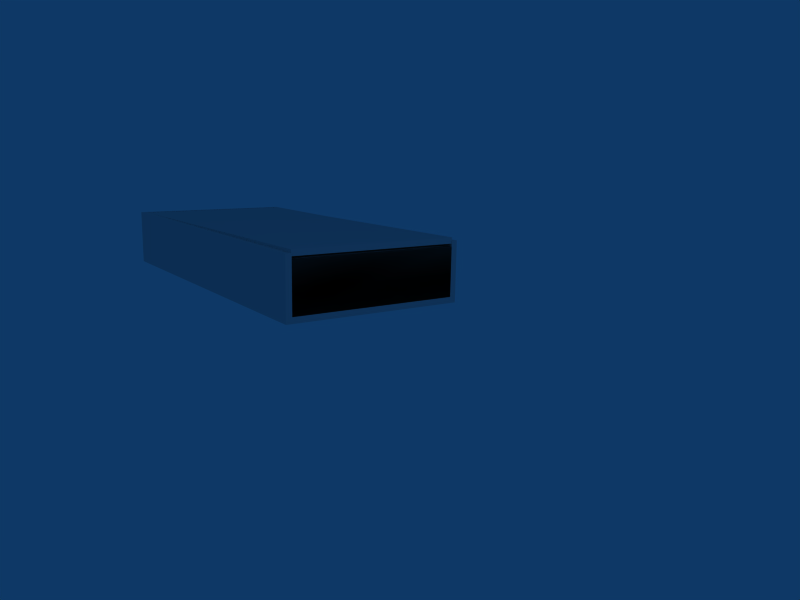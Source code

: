 # Source: anim_launcher.blend  (saved by Blender 2.48.0; exported with 4.5.12 LTS)
import bpy
from mathutils import Matrix  # noqa: F401  (used for matrix-valued properties, if any)

bpy.ops.wm.read_factory_settings(use_empty=True)
scene = bpy.context.scene
scene.name = 'Scene'

# ---- collections
col_collection_1 = bpy.data.collections.new('Collection 1'); scene.collection.children.link(col_collection_1)

# ---- world
world_world = bpy.data.worlds.new('World'); scene.world = world_world
world_world.color = (0.05656, 0.2208, 0.4)
world_world.use_sun_shadow = False
world_world.sun_shadow_jitter_overblur = 0.0
world_world.cycles.sampling_method = 'MANUAL'
world_world.cycles.sample_map_resolution = 256

# ---- cameras
cam_camera_001 = bpy.data.cameras.new('Camera.001')
cam_camera_001.passepartout_alpha = 0.2
cam_camera_001.clip_end = 100.0
cam_camera_001.lens = 35.0
cam_camera_001.show_passepartout = False
cam_camera_001.show_safe_areas = True
cam_camera_001.dof.focus_distance = 0.0
cam_camera_001.dof.aperture_fstop = 128.0

# ---- lights
light_lamp = bpy.data.lights.new('Lamp', 'POINT')
light_lamp.transmission_factor = 0.0
light_lamp.energy = 100.0
light_lamp.shadow_buffer_clip_start = 0.5
light_lamp.shadow_soft_size = 1.0
light_lamp.shadow_maximum_resolution = 0.006
light_lamp.use_absolute_resolution = True
light_lamp.cycles.use_multiple_importance_sampling = False

# ---- meshes
me_cube_005 = bpy.data.meshes.new('Cube.005')
me_cube_005.from_pydata([(6.151, 1.387, -0.05656), (6.151, -1.431, -0.05656), (-0.121, -1.431, -0.05656), (-0.121, 1.387, -0.05656), (6.151, 1.387, 0.04344), (6.151, -1.431, 0.04344), (-0.121, -1.431, 0.04344), (-0.121, 1.387, 0.04344)], [], [(0, 1, 2, 3), (4, 7, 6, 5), (0, 4, 5, 1), (1, 5, 6, 2), (2, 6, 7, 3), (4, 0, 3, 7)])
me_cube_005.use_remesh_preserve_volume = False
me_cube_005.use_remesh_preserve_attributes = False
me_cube_005.use_mirror_vertex_groups = False
me_cube_005.update()
me_cube_004 = bpy.data.meshes.new('Cube.004')
me_cube_004.from_pydata([(8.8, 3.936, -2.3), (8.8, 1.136, -2.3), (2.6, 1.136, -2.3), (2.6, 3.936, -2.3), (8.8, 3.936, -2.2), (8.8, 1.136, -2.2), (2.6, 1.136, -2.2), (2.6, 3.936, -2.2), (2.6, 4.036, -2.2), (8.8, 4.036, -2.2), (2.6, 4.036, -2.3), (8.8, 4.036, -2.3), (2.6, 1.036, -2.2), (8.8, 1.036, -2.2), (2.6, 1.036, -2.3), (8.8, 1.036, -2.3), (8.8, 1.036, -1.4), (2.6, 1.036, -1.4), (8.8, 1.136, -1.4), (2.6, 1.136, -1.4), (8.8, 4.036, -1.4), (2.6, 4.036, -1.4), (8.8, 3.936, -1.4), (2.6, 3.936, -1.4), (8.8, 1.136, -1.3), (2.6, 1.136, -1.3), (8.8, 3.936, -1.3), (2.6, 3.936, -1.3), (2.6, 4.036, -1.3), (8.8, 4.036, -1.3), (2.6, 1.036, -1.3), (8.8, 1.036, -1.3), (2.5, 1.036, -1.3), (2.5, 4.036, -1.3), (2.5, 3.936, -1.3), (2.5, 1.136, -1.3), (2.5, 3.936, -1.4), (2.5, 4.036, -1.4), (2.5, 1.136, -1.4), (2.5, 1.036, -1.4), (2.5, 1.036, -2.3), (2.5, 1.036, -2.2), (2.5, 4.036, -2.3), (2.5, 4.036, -2.2), (2.5, 3.936, -2.2), (2.5, 1.136, -2.2), (2.5, 3.936, -2.3), (2.5, 1.136, -2.3), (8.9, 1.036, -1.3), (8.9, 4.036, -1.3), (8.9, 3.936, -1.3), (8.9, 1.136, -1.3), (8.9, 3.936, -1.4), (8.9, 4.036, -1.4), (8.9, 1.136, -1.4), (8.9, 1.036, -1.4), (8.9, 1.036, -2.3), (8.9, 1.036, -2.2), (8.9, 4.036, -2.3), (8.9, 4.036, -2.2), (8.9, 1.136, -2.2), (8.9, 3.936, -2.2), (8.9, 1.136, -2.3), (8.9, 3.936, -2.3)], [], [(0, 1, 2, 3), (4, 7, 6, 5), (0, 3, 10, 11), (9, 11, 10, 8), (2, 1, 15, 14), (15, 13, 12, 14), (12, 13, 16, 17), (9, 8, 21, 20), (7, 4, 22, 23), (5, 6, 19, 18), (18, 19, 25, 24), (23, 22, 26, 27), (20, 21, 28, 29), (17, 16, 31, 30), (27, 26, 29, 28), (24, 25, 30, 31), (30, 25, 35, 32), (17, 30, 32, 39), (28, 21, 37, 33), (27, 28, 33, 34), (23, 27, 34, 36), (25, 19, 38, 35), (7, 23, 36, 44), (21, 8, 43, 37), (19, 6, 45, 38), (12, 17, 39, 41), (14, 12, 41, 40), (2, 14, 40, 47), (10, 3, 46, 42), (8, 10, 42, 43), (6, 7, 44, 45), (3, 2, 47, 46), (47, 45, 44, 46), (46, 44, 43, 42), (45, 47, 40, 41), (45, 41, 39, 38), (43, 44, 36, 37), (37, 36, 34, 33), (38, 39, 32, 35), (31, 16, 55, 48), (24, 31, 48, 51), (29, 26, 50, 49), (20, 29, 49, 53), (26, 22, 52, 50), (18, 24, 51, 54), (9, 20, 53, 59), (16, 13, 57, 55), (15, 1, 62, 56), (13, 15, 56, 57), (11, 9, 59, 58), (0, 11, 58, 63), (4, 5, 60, 61), (1, 0, 63, 62), (63, 61, 60, 62), (61, 63, 58, 59), (62, 60, 57, 56), (57, 60, 54, 55), (61, 59, 53, 52), (52, 53, 49, 50), (55, 54, 51, 48), (34, 44, 45, 35), (6, 25, 27, 7), (25, 35, 34, 27), (54, 18, 22, 52), (18, 5, 4, 22), (60, 54, 52, 61)])
me_cube_004.polygons.foreach_set('use_smooth', [0, 0, 0, 0, 0, 0, 0, 0, 0, 0, 0, 0, 0, 0, 0, 0, 0, 0, 0, 0, 0, 0, 0, 0, 0, 0, 0, 0, 0, 0, 0, 0, 0, 0, 0, 0, 0, 0, 0, 0, 0, 0, 0, 0, 0, 0, 0, 0, 0, 0, 0, 0, 0, 0, 0, 0, 0, 0, 0, 0, 0, 0, 0, 1, 1, 1])
me_cube_004.use_remesh_preserve_volume = False
me_cube_004.use_remesh_preserve_attributes = False
me_cube_004.use_mirror_vertex_groups = False
me_cube_004.update()
me_cube_003 = bpy.data.meshes.new('Cube.003')
me_cube_003.from_pydata([(1.944, -1.3, 0.05188), (1.944, -1.3, 0.6519), (1.944, -1.4, 0.6519), (1.944, -1.4, 0.05188), (-0.05561, -1.3, 0.05189), (-0.05561, -1.3, 0.6519), (-0.05561, -1.4, 0.6519), (-0.05561, -1.4, 0.05188), (-0.05561, -1.4, -0.04812), (-0.05561, -1.3, -0.04811), (1.944, -1.4, -0.04812), (1.944, -1.3, -0.04812), (-0.05561, -1.4, 0.7519), (-0.05561, -1.3, 0.7519), (1.944, -1.4, 0.7519), (1.944, -1.3, 0.7519), (1.944, 1.4, 0.7519), (1.944, 1.3, 0.7519), (-0.05561, 1.4, 0.7519), (-0.05561, 1.3, 0.7519), (1.944, 1.4, -0.04812), (1.944, 1.3, -0.04812), (-0.05561, 1.4, -0.04811), (-0.05561, 1.3, -0.04812), (-0.05561, 1.3, 0.05188), (-0.05561, 1.3, 0.6519), (-0.05561, 1.4, 0.6519), (-0.05561, 1.4, 0.05189), (1.944, 1.3, 0.05188), (1.944, 1.3, 0.6519), (1.944, 1.4, 0.6519), (1.944, 1.4, 0.05188), (1.944, 1.25, 0.05201), (1.944, -1.25, 0.05218), (1.944, -1.25, -0.04782), (1.944, 1.25, -0.04799), (-0.05561, 1.25, 0.05201), (-0.05561, -1.25, 0.05218), (-0.05561, -1.25, -0.04782), (-0.05561, 1.25, -0.04799), (-0.05561, 1.35, -0.04799), (-0.05561, 1.35, 0.05201), (1.944, 1.35, -0.04799), (1.944, 1.35, 0.05201), (-0.05561, -1.35, -0.04782), (-0.05561, -1.35, 0.05218), (1.944, -1.35, -0.04782), (1.944, -1.35, 0.05218), (1.944, -1.35, 0.7505), (1.944, -1.35, 0.6505), (-0.05561, -1.35, 0.7505), (-0.05561, -1.35, 0.6505), (1.944, 1.35, 0.7521), (1.944, 1.35, 0.6521), (-0.05561, 1.35, 0.7521), (-0.05561, 1.35, 0.6521), (-0.05561, 1.25, 0.6521), (-0.05561, -1.25, 0.6505), (-0.05561, -1.25, 0.7505), (-0.05561, 1.25, 0.7521), (1.944, 1.25, 0.6521), (1.944, -1.25, 0.6505), (1.944, -1.25, 0.7505), (1.944, 1.25, 0.7521), (0.04999, 1.3, 0.6519), (0.04999, -1.3, 0.6519), (0.04999, 1.3, 0.05188), (0.04999, -1.3, 0.05189), (0.01601, -0.6482, 0.5405), (0.01601, -0.5706, 0.3532), (0.01601, -0.6482, 0.1659), (0.01601, -0.8356, 0.08825), (0.01601, -1.023, 0.1659), (0.01601, -1.101, 0.3532), (0.01601, -1.023, 0.5405), (0.01601, -0.8356, 0.6181), (1.836, -0.6482, 0.5405), (1.836, -0.5706, 0.3532), (1.836, -0.6482, 0.1659), (1.836, -0.8356, 0.08825), (1.836, -1.023, 0.1659), (1.836, -1.101, 0.3532), (1.836, -1.023, 0.5405), (1.836, -0.8356, 0.6181), (0.01601, -0.6295, 0.5593), (0.01601, -0.5441, 0.3532), (0.01601, -0.6295, 0.1471), (0.01601, -0.8356, 0.06176), (0.01601, -1.042, 0.1471), (0.01601, -1.127, 0.3532), (0.01601, -1.042, 0.5593), (0.01601, -0.8356, 0.6446), (1.836, -0.6295, 0.5593), (1.836, -0.5441, 0.3532), (1.836, -0.6295, 0.1471), (1.836, -0.8356, 0.06176), (1.836, -1.042, 0.1471), (1.836, -1.127, 0.3532), (1.836, -1.042, 0.5593), (1.836, -0.8356, 0.6446), (1.836, 0.01093, 0.6446), (1.836, -0.1951, 0.5593), (1.836, -0.2805, 0.3532), (1.836, -0.1951, 0.1471), (1.836, 0.01093, 0.06176), (1.836, 0.217, 0.1471), (1.836, 0.3024, 0.3532), (1.836, 0.217, 0.5593), (0.01601, 0.01093, 0.6446), (0.01601, -0.1951, 0.5593), (0.01601, -0.2805, 0.3532), (0.01601, -0.1951, 0.1471), (0.01601, 0.01093, 0.06176), (0.01601, 0.217, 0.1471), (0.01601, 0.3024, 0.3532), (0.01601, 0.217, 0.5593), (1.836, 0.01093, 0.6181), (1.836, -0.1764, 0.5405), (1.836, -0.254, 0.3532), (1.836, -0.1764, 0.1659), (1.836, 0.01093, 0.08825), (1.836, 0.1983, 0.1659), (1.836, 0.2759, 0.3532), (1.836, 0.1983, 0.5405), (0.01601, 0.01093, 0.6181), (0.01601, -0.1764, 0.5405), (0.01601, -0.254, 0.3532), (0.01601, -0.1764, 0.1659), (0.01601, 0.01093, 0.08825), (0.01601, 0.1983, 0.1659), (0.01601, 0.2759, 0.3532), (0.01601, 0.1983, 0.5405), (0.01601, 1.052, 0.5405), (0.01601, 1.129, 0.3532), (0.01601, 1.052, 0.1659), (0.01601, 0.8644, 0.08825), (0.01601, 0.6771, 0.1659), (0.01601, 0.5995, 0.3532), (0.01601, 0.6771, 0.5405), (0.01601, 0.8644, 0.6181), (1.836, 1.052, 0.5405), (1.836, 1.129, 0.3532), (1.836, 1.052, 0.1659), (1.836, 0.8644, 0.08825), (1.836, 0.6771, 0.1659), (1.836, 0.5995, 0.3532), (1.836, 0.6771, 0.5405), (1.836, 0.8644, 0.6181), (0.01601, 1.071, 0.5593), (0.01601, 1.156, 0.3532), (0.01601, 1.071, 0.1471), (0.01601, 0.8644, 0.06176), (0.01601, 0.6584, 0.1471), (0.01601, 0.573, 0.3532), (0.01601, 0.6584, 0.5593), (0.01601, 0.8644, 0.6446), (1.836, 1.071, 0.5593), (1.836, 1.156, 0.3532), (1.836, 1.071, 0.1471), (1.836, 0.8644, 0.06176), (1.836, 0.6584, 0.1471), (1.836, 0.573, 0.3532), (1.836, 0.6584, 0.5593), (1.836, 0.8644, 0.6446)], [], [(0, 1, 2, 3), (4, 7, 6, 5), (0, 4, 5, 1), (2, 6, 7, 3), (3, 7, 8, 10), (4, 0, 11, 9), (7, 4, 9, 8), (0, 3, 10, 11), (9, 11, 10, 8), (6, 2, 14, 12), (1, 5, 13, 15), (5, 6, 12, 13), (2, 1, 15, 14), (15, 13, 12, 14), (16, 18, 19, 17), (29, 30, 16, 17), (26, 25, 19, 18), (30, 26, 18, 16), (25, 29, 17, 19), (22, 20, 21, 23), (31, 28, 21, 20), (24, 27, 22, 23), (27, 31, 20, 22), (28, 24, 23, 21), (29, 25, 24, 28), (31, 27, 26, 30), (27, 24, 25, 26), (31, 30, 29, 28), (32, 33, 34, 35), (36, 39, 38, 37), (32, 36, 37, 33), (34, 38, 39, 35), (35, 39, 40, 42), (36, 32, 43, 41), (39, 36, 41, 40), (32, 35, 42, 43), (41, 43, 42, 40), (38, 34, 46, 44), (33, 37, 45, 47), (37, 38, 44, 45), (34, 33, 47, 46), (47, 45, 44, 46), (48, 50, 51, 49), (61, 62, 48, 49), (58, 57, 51, 50), (62, 58, 50, 48), (57, 61, 49, 51), (54, 52, 53, 55), (63, 60, 53, 52), (56, 59, 54, 55), (59, 63, 52, 54), (60, 56, 55, 53), (61, 57, 56, 60), (63, 59, 58, 62), (59, 56, 57, 58), (63, 62, 61, 60), (25, 5, 65, 64), (4, 24, 66, 67), (24, 25, 64, 66), (5, 4, 67, 65), (67, 66, 64, 65), (4, 5, 25, 24), (68, 76, 77, 69), (69, 77, 78, 70), (70, 78, 79, 71), (71, 79, 80, 72), (72, 80, 81, 73), (73, 81, 82, 74), (74, 82, 83, 75), (75, 83, 76, 68), (84, 92, 93, 85), (85, 93, 94, 86), (86, 94, 95, 87), (87, 95, 96, 88), (88, 96, 97, 89), (89, 97, 98, 90), (90, 98, 99, 91), (91, 99, 92, 84), (77, 76, 92, 93), (77, 93, 94, 78), (78, 94, 95, 79), (79, 95, 96, 80), (80, 96, 97, 81), (81, 97, 98, 82), (82, 98, 99, 83), (83, 99, 92, 76), (116, 100, 107, 123), (117, 101, 100, 116), (118, 102, 101, 117), (119, 103, 102, 118), (120, 104, 103, 119), (121, 105, 104, 120), (122, 106, 105, 121), (122, 123, 107, 106), (108, 100, 107, 115), (109, 101, 100, 108), (110, 102, 101, 109), (111, 103, 102, 110), (112, 104, 103, 111), (113, 105, 104, 112), (114, 106, 105, 113), (115, 107, 106, 114), (124, 116, 123, 131), (125, 117, 116, 124), (126, 118, 117, 125), (127, 119, 118, 126), (128, 120, 119, 127), (129, 121, 120, 128), (130, 122, 121, 129), (131, 123, 122, 130), (132, 140, 141, 133), (133, 141, 142, 134), (134, 142, 143, 135), (135, 143, 144, 136), (136, 144, 145, 137), (137, 145, 146, 138), (138, 146, 147, 139), (139, 147, 140, 132), (148, 156, 157, 149), (149, 157, 158, 150), (150, 158, 159, 151), (151, 159, 160, 152), (152, 160, 161, 153), (153, 161, 162, 154), (154, 162, 163, 155), (155, 163, 156, 148), (141, 140, 156, 157), (141, 157, 158, 142), (142, 158, 159, 143), (143, 159, 160, 144), (144, 160, 161, 145), (145, 161, 162, 146), (146, 162, 163, 147), (147, 163, 156, 140)])
me_cube_003.use_remesh_preserve_volume = False
me_cube_003.use_remesh_preserve_attributes = False
me_cube_003.use_mirror_vertex_groups = False
me_cube_003.update()
me_cube_002 = bpy.data.meshes.new('Cube.002')
me_cube_002.from_pydata([(1.944, -1.3, 0.04449), (1.944, -1.3, 0.6445), (1.944, -1.4, 0.6445), (1.944, -1.4, 0.04449), (-0.05561, -1.3, 0.04449), (-0.05561, -1.3, 0.6445), (-0.05561, -1.4, 0.6445), (-0.05561, -1.4, 0.04449), (-0.05561, -1.4, -0.05551), (-0.05561, -1.3, -0.05551), (1.944, -1.4, -0.05551), (1.944, -1.3, -0.05551), (-0.05561, -1.4, 0.7445), (-0.05561, -1.3, 0.7445), (1.944, -1.4, 0.7445), (1.944, -1.3, 0.7445), (1.944, 1.4, 0.7445), (1.944, 1.3, 0.7445), (-0.05561, 1.4, 0.7445), (-0.05561, 1.3, 0.7445), (1.944, 1.4, -0.05551), (1.944, 1.3, -0.05551), (-0.05561, 1.4, -0.05551), (-0.05561, 1.3, -0.05551), (-0.05561, 1.3, 0.04449), (-0.05561, 1.3, 0.6445), (-0.05561, 1.4, 0.6445), (-0.05561, 1.4, 0.04449), (1.944, 1.3, 0.04449), (1.944, 1.3, 0.6445), (1.944, 1.4, 0.6445), (1.944, 1.4, 0.04449), (1.944, 1.25, 0.04461), (1.944, -1.25, 0.04479), (1.944, -1.25, -0.05521), (1.944, 1.25, -0.05539), (-0.05561, 1.25, 0.04462), (-0.05561, -1.25, 0.04479), (-0.05561, -1.25, -0.05521), (-0.05561, 1.25, -0.05539), (-0.05561, 1.35, -0.05539), (-0.05561, 1.35, 0.04462), (1.944, 1.35, -0.05538), (1.944, 1.35, 0.04461), (-0.05561, -1.35, -0.05521), (-0.05561, -1.35, 0.04478), (1.944, -1.35, -0.05521), (1.944, -1.35, 0.04479), (1.944, -1.35, 0.7431), (1.944, -1.35, 0.6431), (-0.05561, -1.35, 0.7431), (-0.05561, -1.35, 0.6431), (1.944, 1.35, 0.7447), (1.944, 1.35, 0.6447), (-0.05561, 1.35, 0.7447), (-0.05561, 1.35, 0.6447), (-0.05561, 1.25, 0.6447), (-0.05561, -1.25, 0.6431), (-0.05561, -1.25, 0.7431), (-0.05561, 1.25, 0.7447), (1.944, 1.25, 0.6447), (1.944, -1.25, 0.6431), (1.944, -1.25, 0.7431), (1.944, 1.25, 0.7447), (0.04999, 1.3, 0.6445), (0.04999, -1.3, 0.6445), (0.04999, 1.3, 0.04449), (0.04999, -1.3, 0.04449), (0.01601, -0.6482, 0.5331), (0.01601, -0.5706, 0.3458), (0.01601, -0.6482, 0.1585), (0.01601, -0.8356, 0.08086), (0.01601, -1.023, 0.1585), (0.01601, -1.101, 0.3458), (0.01601, -1.023, 0.5331), (0.01601, -0.8356, 0.6107), (1.836, -0.6482, 0.5331), (1.836, -0.5706, 0.3458), (1.836, -0.6482, 0.1585), (1.836, -0.8356, 0.08086), (1.836, -1.023, 0.1585), (1.836, -1.101, 0.3458), (1.836, -1.023, 0.5331), (1.836, -0.8356, 0.6107), (0.01601, -0.6295, 0.5519), (0.01601, -0.5441, 0.3458), (0.01601, -0.6295, 0.1397), (0.01601, -0.8356, 0.05436), (0.01601, -1.042, 0.1397), (0.01601, -1.127, 0.3458), (0.01601, -1.042, 0.5519), (0.01601, -0.8356, 0.6372), (1.836, -0.6295, 0.5519), (1.836, -0.5441, 0.3458), (1.836, -0.6295, 0.1397), (1.836, -0.8356, 0.05436), (1.836, -1.042, 0.1397), (1.836, -1.127, 0.3458), (1.836, -1.042, 0.5519), (1.836, -0.8356, 0.6372), (1.836, 0.01093, 0.6372), (1.836, -0.1951, 0.5519), (1.836, -0.2805, 0.3458), (1.836, -0.1951, 0.1397), (1.836, 0.01093, 0.05436), (1.836, 0.217, 0.1397), (1.836, 0.3024, 0.3458), (1.836, 0.217, 0.5519), (0.01601, 0.01093, 0.6372), (0.01601, -0.1951, 0.5519), (0.01601, -0.2805, 0.3458), (0.01601, -0.1951, 0.1397), (0.01601, 0.01093, 0.05436), (0.01601, 0.217, 0.1397), (0.01601, 0.3024, 0.3458), (0.01601, 0.217, 0.5519), (1.836, 0.01093, 0.6107), (1.836, -0.1764, 0.5331), (1.836, -0.254, 0.3458), (1.836, -0.1764, 0.1585), (1.836, 0.01093, 0.08086), (1.836, 0.1983, 0.1585), (1.836, 0.2759, 0.3458), (1.836, 0.1983, 0.5331), (0.01601, 0.01093, 0.6107), (0.01601, -0.1764, 0.5331), (0.01601, -0.254, 0.3458), (0.01601, -0.1764, 0.1585), (0.01601, 0.01093, 0.08086), (0.01601, 0.1983, 0.1585), (0.01601, 0.2759, 0.3458), (0.01601, 0.1983, 0.5331), (0.01601, 1.052, 0.5331), (0.01601, 1.129, 0.3458), (0.01601, 1.052, 0.1585), (0.01601, 0.8644, 0.08086), (0.01601, 0.6771, 0.1585), (0.01601, 0.5995, 0.3458), (0.01601, 0.6771, 0.5331), (0.01601, 0.8644, 0.6107), (1.836, 1.052, 0.5331), (1.836, 1.129, 0.3458), (1.836, 1.052, 0.1585), (1.836, 0.8644, 0.08086), (1.836, 0.6771, 0.1585), (1.836, 0.5995, 0.3458), (1.836, 0.6771, 0.5331), (1.836, 0.8644, 0.6107), (0.01601, 1.071, 0.5519), (0.01601, 1.156, 0.3458), (0.01601, 1.071, 0.1397), (0.01601, 0.8644, 0.05436), (0.01601, 0.6584, 0.1397), (0.01601, 0.573, 0.3458), (0.01601, 0.6584, 0.5519), (0.01601, 0.8644, 0.6372), (1.836, 1.071, 0.5519), (1.836, 1.156, 0.3458), (1.836, 1.071, 0.1397), (1.836, 0.8644, 0.05436), (1.836, 0.6584, 0.1397), (1.836, 0.573, 0.3458), (1.836, 0.6584, 0.5519), (1.836, 0.8644, 0.6372)], [], [(0, 1, 2, 3), (4, 7, 6, 5), (0, 4, 5, 1), (2, 6, 7, 3), (3, 7, 8, 10), (4, 0, 11, 9), (7, 4, 9, 8), (0, 3, 10, 11), (9, 11, 10, 8), (6, 2, 14, 12), (1, 5, 13, 15), (5, 6, 12, 13), (2, 1, 15, 14), (15, 13, 12, 14), (16, 18, 19, 17), (29, 30, 16, 17), (26, 25, 19, 18), (30, 26, 18, 16), (25, 29, 17, 19), (22, 20, 21, 23), (31, 28, 21, 20), (24, 27, 22, 23), (27, 31, 20, 22), (28, 24, 23, 21), (29, 25, 24, 28), (31, 27, 26, 30), (27, 24, 25, 26), (31, 30, 29, 28), (32, 33, 34, 35), (36, 39, 38, 37), (32, 36, 37, 33), (34, 38, 39, 35), (35, 39, 40, 42), (36, 32, 43, 41), (39, 36, 41, 40), (32, 35, 42, 43), (41, 43, 42, 40), (38, 34, 46, 44), (33, 37, 45, 47), (37, 38, 44, 45), (34, 33, 47, 46), (47, 45, 44, 46), (48, 50, 51, 49), (61, 62, 48, 49), (58, 57, 51, 50), (62, 58, 50, 48), (57, 61, 49, 51), (54, 52, 53, 55), (63, 60, 53, 52), (56, 59, 54, 55), (59, 63, 52, 54), (60, 56, 55, 53), (61, 57, 56, 60), (63, 59, 58, 62), (59, 56, 57, 58), (63, 62, 61, 60), (25, 5, 65, 64), (4, 24, 66, 67), (24, 25, 64, 66), (5, 4, 67, 65), (67, 66, 64, 65), (4, 5, 25, 24), (68, 76, 77, 69), (69, 77, 78, 70), (70, 78, 79, 71), (71, 79, 80, 72), (72, 80, 81, 73), (73, 81, 82, 74), (74, 82, 83, 75), (75, 83, 76, 68), (84, 92, 93, 85), (85, 93, 94, 86), (86, 94, 95, 87), (87, 95, 96, 88), (88, 96, 97, 89), (89, 97, 98, 90), (90, 98, 99, 91), (91, 99, 92, 84), (77, 76, 92, 93), (77, 93, 94, 78), (78, 94, 95, 79), (79, 95, 96, 80), (80, 96, 97, 81), (81, 97, 98, 82), (82, 98, 99, 83), (83, 99, 92, 76), (116, 100, 107, 123), (117, 101, 100, 116), (118, 102, 101, 117), (119, 103, 102, 118), (120, 104, 103, 119), (121, 105, 104, 120), (122, 106, 105, 121), (122, 123, 107, 106), (108, 100, 107, 115), (109, 101, 100, 108), (110, 102, 101, 109), (111, 103, 102, 110), (112, 104, 103, 111), (113, 105, 104, 112), (114, 106, 105, 113), (115, 107, 106, 114), (124, 116, 123, 131), (125, 117, 116, 124), (126, 118, 117, 125), (127, 119, 118, 126), (128, 120, 119, 127), (129, 121, 120, 128), (130, 122, 121, 129), (131, 123, 122, 130), (132, 140, 141, 133), (133, 141, 142, 134), (134, 142, 143, 135), (135, 143, 144, 136), (136, 144, 145, 137), (137, 145, 146, 138), (138, 146, 147, 139), (139, 147, 140, 132), (148, 156, 157, 149), (149, 157, 158, 150), (150, 158, 159, 151), (151, 159, 160, 152), (152, 160, 161, 153), (153, 161, 162, 154), (154, 162, 163, 155), (155, 163, 156, 148), (141, 140, 156, 157), (141, 157, 158, 142), (142, 158, 159, 143), (143, 159, 160, 144), (144, 160, 161, 145), (145, 161, 162, 146), (146, 162, 163, 147), (147, 163, 156, 140)])
me_cube_002.use_remesh_preserve_volume = False
me_cube_002.use_remesh_preserve_attributes = False
me_cube_002.use_mirror_vertex_groups = False
me_cube_002.update()
me_cube_001 = bpy.data.meshes.new('Cube.001')
me_cube_001.from_pydata([(1.941, -1.3, 0.04783), (1.941, -1.3, 0.6478), (1.941, -1.4, 0.6478), (1.941, -1.4, 0.04783), (-0.05919, -1.3, 0.04784), (-0.05919, -1.3, 0.6478), (-0.05919, -1.4, 0.6478), (-0.05919, -1.4, 0.04784), (-0.05919, -1.4, -0.05217), (-0.05919, -1.3, -0.05216), (1.941, -1.4, -0.05217), (1.941, -1.3, -0.05217), (-0.05919, -1.4, 0.7478), (-0.05919, -1.3, 0.7478), (1.941, -1.4, 0.7478), (1.941, -1.3, 0.7478), (1.941, 1.4, 0.7478), (1.941, 1.3, 0.7478), (-0.05919, 1.4, 0.7478), (-0.05919, 1.3, 0.7478), (1.941, 1.4, -0.05217), (1.941, 1.3, -0.05217), (-0.05919, 1.4, -0.05216), (-0.05919, 1.3, -0.05217), (-0.05919, 1.3, 0.04784), (-0.05919, 1.3, 0.6478), (-0.05919, 1.4, 0.6478), (-0.05919, 1.4, 0.04784), (1.941, 1.3, 0.04783), (1.941, 1.3, 0.6478), (1.941, 1.4, 0.6478), (1.941, 1.4, 0.04783), (1.941, 1.25, 0.04796), (1.941, -1.25, 0.04814), (1.941, -1.25, -0.05186), (1.941, 1.25, -0.05204), (-0.05919, 1.25, 0.04796), (-0.05919, -1.25, 0.04813), (-0.05919, -1.25, -0.05187), (-0.05919, 1.25, -0.05204), (-0.05919, 1.35, -0.05204), (-0.05919, 1.35, 0.04796), (1.941, 1.35, -0.05204), (1.941, 1.35, 0.04796), (-0.05919, -1.35, -0.05187), (-0.05919, -1.35, 0.04813), (1.941, -1.35, -0.05187), (1.941, -1.35, 0.04813), (1.941, -1.35, 0.7465), (1.941, -1.35, 0.6465), (-0.05919, -1.35, 0.7465), (-0.05919, -1.35, 0.6465), (1.941, 1.35, 0.748), (1.941, 1.35, 0.648), (-0.05919, 1.35, 0.748), (-0.05919, 1.35, 0.648), (-0.05919, 1.25, 0.648), (-0.05919, -1.25, 0.6465), (-0.05919, -1.25, 0.7465), (-0.05919, 1.25, 0.748), (1.941, 1.25, 0.648), (1.941, -1.25, 0.6465), (1.941, -1.25, 0.7465), (1.941, 1.25, 0.748), (0.0464, 1.3, 0.6478), (0.0464, -1.3, 0.6478), (0.0464, 1.3, 0.04784), (0.0464, -1.3, 0.04784), (0.01243, -0.6482, 0.5365), (0.01243, -0.5706, 0.3492), (0.01243, -0.6482, 0.1618), (0.01243, -0.8356, 0.08421), (0.01243, -1.023, 0.1618), (0.01243, -1.101, 0.3492), (0.01243, -1.023, 0.5365), (0.01243, -0.8356, 0.6141), (1.832, -0.6482, 0.5365), (1.832, -0.5706, 0.3492), (1.832, -0.6482, 0.1618), (1.832, -0.8356, 0.08421), (1.832, -1.023, 0.1618), (1.832, -1.101, 0.3492), (1.832, -1.023, 0.5365), (1.832, -0.8356, 0.6141), (0.01243, -0.6295, 0.5552), (0.01243, -0.5441, 0.3492), (0.01243, -0.6295, 0.1431), (0.01243, -0.8356, 0.05771), (0.01243, -1.042, 0.1431), (0.01243, -1.127, 0.3492), (0.01243, -1.042, 0.5552), (0.01243, -0.8356, 0.6406), (1.832, -0.6295, 0.5552), (1.832, -0.5441, 0.3492), (1.832, -0.6295, 0.1431), (1.832, -0.8356, 0.05771), (1.832, -1.042, 0.1431), (1.832, -1.127, 0.3492), (1.832, -1.042, 0.5552), (1.832, -0.8356, 0.6406), (1.832, 0.01093, 0.6406), (1.832, -0.1951, 0.5552), (1.832, -0.2805, 0.3492), (1.832, -0.1951, 0.1431), (1.832, 0.01093, 0.05771), (1.832, 0.217, 0.1431), (1.832, 0.3024, 0.3492), (1.832, 0.217, 0.5552), (0.01243, 0.01093, 0.6406), (0.01243, -0.1951, 0.5552), (0.01243, -0.2805, 0.3492), (0.01243, -0.1951, 0.1431), (0.01243, 0.01093, 0.05771), (0.01243, 0.217, 0.1431), (0.01243, 0.3024, 0.3492), (0.01243, 0.217, 0.5552), (1.832, 0.01093, 0.6141), (1.832, -0.1764, 0.5365), (1.832, -0.254, 0.3492), (1.832, -0.1764, 0.1618), (1.832, 0.01093, 0.08421), (1.832, 0.1983, 0.1618), (1.832, 0.2759, 0.3492), (1.832, 0.1983, 0.5365), (0.01243, 0.01093, 0.6141), (0.01243, -0.1764, 0.5365), (0.01243, -0.254, 0.3492), (0.01243, -0.1764, 0.1618), (0.01243, 0.01093, 0.08421), (0.01243, 0.1983, 0.1618), (0.01243, 0.2759, 0.3492), (0.01243, 0.1983, 0.5365), (0.01243, 1.052, 0.5365), (0.01243, 1.129, 0.3492), (0.01243, 1.052, 0.1618), (0.01243, 0.8644, 0.08421), (0.01243, 0.6771, 0.1618), (0.01243, 0.5995, 0.3492), (0.01243, 0.6771, 0.5365), (0.01243, 0.8644, 0.6141), (1.832, 1.052, 0.5365), (1.832, 1.129, 0.3492), (1.832, 1.052, 0.1618), (1.832, 0.8644, 0.08421), (1.832, 0.6771, 0.1618), (1.832, 0.5995, 0.3492), (1.832, 0.6771, 0.5365), (1.832, 0.8644, 0.6141), (0.01243, 1.071, 0.5552), (0.01243, 1.156, 0.3492), (0.01243, 1.071, 0.1431), (0.01243, 0.8644, 0.05771), (0.01243, 0.6584, 0.1431), (0.01243, 0.573, 0.3492), (0.01243, 0.6584, 0.5552), (0.01243, 0.8644, 0.6406), (1.832, 1.071, 0.5552), (1.832, 1.156, 0.3492), (1.832, 1.071, 0.1431), (1.832, 0.8644, 0.05771), (1.832, 0.6584, 0.1431), (1.832, 0.573, 0.3492), (1.832, 0.6584, 0.5552), (1.832, 0.8644, 0.6406)], [], [(0, 1, 2, 3), (4, 7, 6, 5), (0, 4, 5, 1), (2, 6, 7, 3), (3, 7, 8, 10), (4, 0, 11, 9), (7, 4, 9, 8), (0, 3, 10, 11), (9, 11, 10, 8), (6, 2, 14, 12), (1, 5, 13, 15), (5, 6, 12, 13), (2, 1, 15, 14), (15, 13, 12, 14), (16, 18, 19, 17), (29, 30, 16, 17), (26, 25, 19, 18), (30, 26, 18, 16), (25, 29, 17, 19), (22, 20, 21, 23), (31, 28, 21, 20), (24, 27, 22, 23), (27, 31, 20, 22), (28, 24, 23, 21), (29, 25, 24, 28), (31, 27, 26, 30), (27, 24, 25, 26), (31, 30, 29, 28), (32, 33, 34, 35), (36, 39, 38, 37), (32, 36, 37, 33), (34, 38, 39, 35), (35, 39, 40, 42), (36, 32, 43, 41), (39, 36, 41, 40), (32, 35, 42, 43), (41, 43, 42, 40), (38, 34, 46, 44), (33, 37, 45, 47), (37, 38, 44, 45), (34, 33, 47, 46), (47, 45, 44, 46), (48, 50, 51, 49), (61, 62, 48, 49), (58, 57, 51, 50), (62, 58, 50, 48), (57, 61, 49, 51), (54, 52, 53, 55), (63, 60, 53, 52), (56, 59, 54, 55), (59, 63, 52, 54), (60, 56, 55, 53), (61, 57, 56, 60), (63, 59, 58, 62), (59, 56, 57, 58), (63, 62, 61, 60), (25, 5, 65, 64), (4, 24, 66, 67), (24, 25, 64, 66), (5, 4, 67, 65), (67, 66, 64, 65), (4, 5, 25, 24), (68, 76, 77, 69), (69, 77, 78, 70), (70, 78, 79, 71), (71, 79, 80, 72), (72, 80, 81, 73), (73, 81, 82, 74), (74, 82, 83, 75), (75, 83, 76, 68), (84, 92, 93, 85), (85, 93, 94, 86), (86, 94, 95, 87), (87, 95, 96, 88), (88, 96, 97, 89), (89, 97, 98, 90), (90, 98, 99, 91), (91, 99, 92, 84), (77, 76, 92, 93), (77, 93, 94, 78), (78, 94, 95, 79), (79, 95, 96, 80), (80, 96, 97, 81), (81, 97, 98, 82), (82, 98, 99, 83), (83, 99, 92, 76), (116, 100, 107, 123), (117, 101, 100, 116), (118, 102, 101, 117), (119, 103, 102, 118), (120, 104, 103, 119), (121, 105, 104, 120), (122, 106, 105, 121), (122, 123, 107, 106), (108, 100, 107, 115), (109, 101, 100, 108), (110, 102, 101, 109), (111, 103, 102, 110), (112, 104, 103, 111), (113, 105, 104, 112), (114, 106, 105, 113), (115, 107, 106, 114), (124, 116, 123, 131), (125, 117, 116, 124), (126, 118, 117, 125), (127, 119, 118, 126), (128, 120, 119, 127), (129, 121, 120, 128), (130, 122, 121, 129), (131, 123, 122, 130), (132, 140, 141, 133), (133, 141, 142, 134), (134, 142, 143, 135), (135, 143, 144, 136), (136, 144, 145, 137), (137, 145, 146, 138), (138, 146, 147, 139), (139, 147, 140, 132), (148, 156, 157, 149), (149, 157, 158, 150), (150, 158, 159, 151), (151, 159, 160, 152), (152, 160, 161, 153), (153, 161, 162, 154), (154, 162, 163, 155), (155, 163, 156, 148), (141, 140, 156, 157), (141, 157, 158, 142), (142, 158, 159, 143), (143, 159, 160, 144), (144, 160, 161, 145), (145, 161, 162, 146), (146, 162, 163, 147), (147, 163, 156, 140)])
me_cube_001.use_remesh_preserve_volume = False
me_cube_001.use_remesh_preserve_attributes = False
me_cube_001.use_mirror_vertex_groups = False
me_cube_001.update()

# ---- objects
ob_lamp = bpy.data.objects.new('Lamp', light_lamp)
ob_camera = bpy.data.objects.new('Camera', cam_camera_001)
ob_cube_004 = bpy.data.objects.new('Cube.004', me_cube_005)
ob_cube_003 = bpy.data.objects.new('Cube.003', me_cube_004)
ob_cube_002 = bpy.data.objects.new('Cube.002', me_cube_003)
ob_cube_001 = bpy.data.objects.new('Cube.001', me_cube_002)
ob_cube = bpy.data.objects.new('Cube', me_cube_001)

# ---- transforms, parenting, visibility, modifiers, constraints
ob_lamp.location = (15.62, -2.536, 7.155)
ob_lamp.lock_rotations_4d = False
ob_lamp.empty_display_type = 'ARROWS'
ob_lamp.lineart.crease_threshold = 0.0
ob_camera.location = (15.73, -6.241, 2.433)
ob_camera.rotation_euler = (1.364, -0.01794, 0.9618)
ob_camera.lock_rotations_4d = False
ob_camera.empty_display_type = 'ARROWS'
ob_camera.lineart.crease_threshold = 0.0
ob_cube_004.location = (0.08609, 0.02562, 0.8067)
ob_cube_004.rotation_euler = (0.0, -0.008428, 0.0)
ob_cube_004.lock_rotations_4d = False
ob_cube_004.empty_display_type = 'ARROWS'
ob_cube_004.lineart.crease_threshold = 0.0
ob_cube_003.location = (-2.653, -2.536, 2.15)
ob_cube_003.lock_rotations_4d = False
ob_cube_003.empty_display_type = 'ARROWS'
ob_cube_003.lineart.crease_threshold = 0.0
ob_cube_002.location = (4.2, 0.0, 0.0)
ob_cube_002.rotation_euler = (0.0, -0.007069, 0.0)
ob_cube_002.lock_rotations_4d = False
ob_cube_002.empty_display_type = 'ARROWS'
ob_cube_002.lineart.crease_threshold = 0.0
ob_cube_001.location = (2.1, 0.0, 0.0)
ob_cube_001.rotation_euler = (0.0, -0.007288, 0.0)
ob_cube_001.lock_rotations_4d = False
ob_cube_001.empty_display_type = 'ARROWS'
ob_cube_001.lineart.crease_threshold = 0.0
ob_cube.location = (0.006488, 0.0, 0.0)
ob_cube.rotation_euler = (0.0, -0.008257, 0.0)
ob_cube.lock_rotations_4d = False
ob_cube.empty_display_type = 'ARROWS'
ob_cube.lineart.crease_threshold = 0.0

# ---- collection membership
col_collection_1.objects.link(ob_lamp)
col_collection_1.objects.link(ob_camera)
col_collection_1.objects.link(ob_cube_004)
col_collection_1.objects.link(ob_cube_003)
col_collection_1.objects.link(ob_cube_002)
col_collection_1.objects.link(ob_cube_001)
col_collection_1.objects.link(ob_cube)

# ---- scene / render settings (as saved in the file)
scene.camera = ob_camera
scene.frame_start = 1; scene.frame_end = 50; scene.frame_set(5)
scene.render.engine = 'BLENDER_EEVEE_NEXT'
scene.render.image_settings.file_format = 'FFMPEG'
scene.render.image_settings.color_mode = 'RGB'
scene.render.image_settings.compression = 90
scene.render.resolution_x = 800
scene.render.resolution_y = 600
scene.render.pixel_aspect_x = 100.0
scene.render.pixel_aspect_y = 100.0
scene.render.fps = 20
scene.render.dither_intensity = 0.0
scene.render.use_compositing = False
scene.render.use_sequencer = False
scene.render.bake_margin = 2
scene.render.bake_bias = 0.0
scene.render.use_stamp_time = False
scene.render.use_stamp_date = False
scene.render.use_stamp_frame = False
scene.render.use_stamp_camera = False
scene.render.use_stamp_scene = False
scene.render.use_stamp_filename = False
scene.render.use_stamp_render_time = False
scene.render.stamp_font_size = 0
scene.cycles.use_denoising = False
scene.cycles.samples = 10
scene.cycles.sampling_pattern = 'TABULATED_SOBOL'
scene.cycles.light_sampling_threshold = 0.0
scene.cycles.use_adaptive_sampling = False
scene.cycles.use_light_tree = False
scene.cycles.blur_glossy = 0.0
scene.cycles.volume_bounces = 1
scene.cycles.pixel_filter_type = 'GAUSSIAN'
scene.cycles.sample_clamp_indirect = 0.0
scene.view_settings.view_transform = 'Raw'
bpy.context.view_layer.update()
